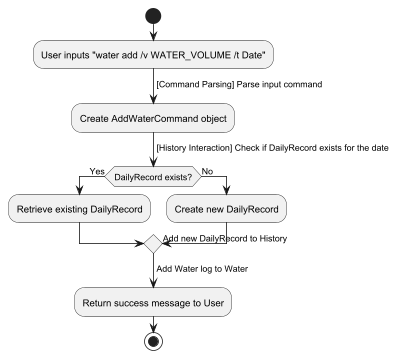

The diagram above was rendered by PlantUML. Its source (embedded in the PNG):
@startuml
start

:User inputs "water add /v WATER_VOLUME /t Date";

-> [Command Parsing] Parse input command;
:Create AddWaterCommand object;

-> [History Interaction] Check if DailyRecord exists for the date;
if (DailyRecord exists?) then (Yes)
  :Retrieve existing DailyRecord;
else (No)
  :Create new DailyRecord;
  -> Add new DailyRecord to History;
endif

-> Add Water log to Water;
:Return success message to User;
stop
@enduml